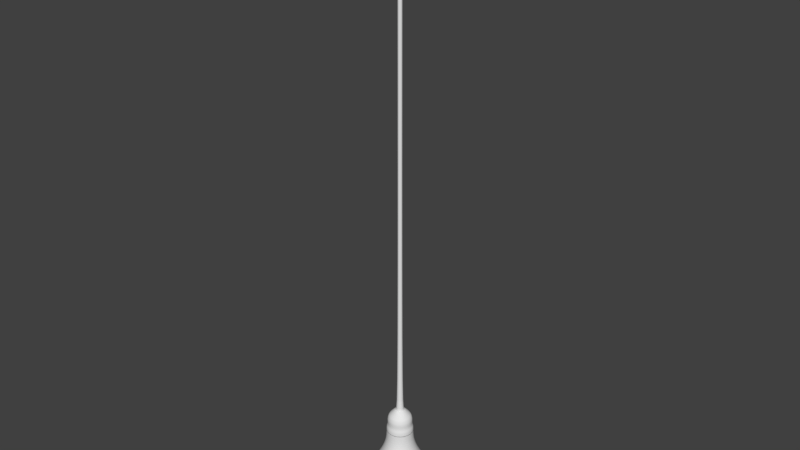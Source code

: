# Source: Bulb.blend  (saved by Blender 2.79.0; exported with 4.5.12 LTS)
import bpy
from mathutils import Matrix  # noqa: F401  (used for matrix-valued properties, if any)

bpy.ops.wm.read_factory_settings(use_empty=True)
scene = bpy.context.scene
scene.name = 'Scene'

# ---- collections
col_collection_1 = bpy.data.collections.new('Collection 1'); scene.collection.children.link(col_collection_1)

# ---- world
world_world = bpy.data.worlds.new('World'); scene.world = world_world
world_world.color = (0.05088, 0.05088, 0.05088)
world_world.use_sun_shadow = False
world_world.sun_shadow_jitter_overblur = 0.0
world_world.cycles.sampling_method = 'MANUAL'

# ---- meshes
me_sphere_005 = bpy.data.meshes.new('Sphere.005')
me_sphere_005.from_pydata([(0.2233, 0.5392, 2.332), (0.4127, 0.4127, 2.332), (0.5392, 0.2233, 2.332), (0.5836, 1.128e-07, 2.332), (0.5392, -0.2233, 2.332), (0.4127, -0.4127, 2.332), (0.2233, -0.5392, 2.332), (-1.185e-07, -0.5836, 2.332), (-0.2233, -0.5392, 2.332), (-0.4127, -0.4127, 2.332), (-0.5392, -0.2233, 2.332), (-0.5836, 2.947e-07, 2.332), (-0.5392, 0.2233, 2.332), (-0.4127, 0.4127, 2.332), (-0.2233, 0.5392, 2.332), (1.542e-07, 0.5836, 2.332), (0.1144, 0.2763, 3.291), (0.2114, 0.2114, 3.291), (0.2763, 0.1144, 3.291), (0.299, 1.379e-07, 3.291), (0.2763, -0.1144, 3.291), (0.2114, -0.2114, 3.291), (0.1144, -0.2763, 3.291), (3.622e-07, -0.299, 3.291), (-0.1144, -0.2763, 3.291), (-0.2114, -0.2114, 3.291), (-0.2763, -0.1144, 3.291), (-0.299, 2.311e-07, 3.291), (-0.2763, 0.1144, 3.291), (-0.2114, 0.2114, 3.291), (-0.1144, 0.2763, 3.291), (5.02e-07, 0.299, 3.291), (0.2226, -0.5373, 2.499), (0.2048, -0.4944, 2.693), (0.2064, -0.4983, 2.896), (0.1825, -0.4406, 3.1), (2.464e-07, -0.4769, 3.1), (1.412e-07, -0.5394, 2.896), (5.271e-08, -0.5352, 2.693), (-4.4e-08, -0.5816, 2.499), (0.4112, 0.4112, 2.499), (0.3784, 0.3784, 2.693), (0.3814, 0.3814, 2.896), (0.3372, 0.3372, 3.1), (0.4406, 0.1825, 3.1), (0.4983, 0.2064, 2.896), (0.4944, 0.2048, 2.693), (0.5373, 0.2226, 2.499), (0.4112, -0.4112, 2.499), (0.3784, -0.3784, 2.693), (0.3814, -0.3814, 2.896), (0.3372, -0.3372, 3.1), (-0.5816, 2.936e-07, 2.499), (-0.5352, 2.834e-07, 2.693), (-0.5394, 2.841e-07, 2.896), (-0.4769, 2.702e-07, 3.1), (-0.4406, 0.1825, 3.1), (-0.4983, 0.2064, 2.896), (-0.4944, 0.2048, 2.693), (-0.5373, 0.2226, 2.499), (0.4769, 1.217e-07, 3.1), (0.5394, 1.161e-07, 2.896), (0.5352, 1.167e-07, 2.693), (0.5816, 1.125e-07, 2.499), (-0.2226, -0.5373, 2.499), (-0.2048, -0.4944, 2.693), (-0.2064, -0.4983, 2.896), (-0.1825, -0.4406, 3.1), (-0.3372, -0.3372, 3.1), (-0.3814, -0.3814, 2.896), (-0.3784, -0.3784, 2.693), (-0.4112, -0.4112, 2.499), (-0.3372, 0.3372, 3.1), (-0.3814, 0.3814, 2.896), (-0.3784, 0.3784, 2.693), (-0.4112, 0.4112, 2.499), (-0.2226, 0.5373, 2.499), (-0.2048, 0.4944, 2.693), (-0.2064, 0.4983, 2.896), (-0.1825, 0.4406, 3.1), (4.692e-07, 0.4769, 3.1), (3.932e-07, 0.5394, 2.896), (3.028e-07, 0.5352, 2.693), (2.278e-07, 0.5816, 2.499), (0.4406, -0.1825, 3.1), (0.4983, -0.2064, 2.896), (0.4944, -0.2048, 2.693), (0.5373, -0.2226, 2.499), (0.1825, 0.4406, 3.1), (0.2064, 0.4983, 2.896), (0.2048, 0.4944, 2.693), (0.2226, 0.5373, 2.499), (-0.4406, -0.1825, 3.1), (-0.4983, -0.2064, 2.896), (-0.4944, -0.2048, 2.693), (-0.5373, -0.2226, 2.499), (0.07101, 0.1714, 3.392), (0.1312, 0.1312, 3.392), (0.1714, 0.07101, 3.392), (0.1855, 1.478e-07, 3.392), (0.1714, -0.07101, 3.392), (0.1312, -0.1312, 3.392), (0.07101, -0.1714, 3.392), (4.015e-07, -0.1855, 3.392), (-0.07101, -0.1714, 3.392), (-0.1312, -0.1312, 3.392), (-0.1714, -0.07101, 3.392), (-0.1855, 2.056e-07, 3.392), (-0.1714, 0.07101, 3.392), (-0.1312, 0.1312, 3.392), (-0.07101, 0.1714, 3.392), (4.882e-07, 0.1855, 3.392), (0.2096, -0.5061, 2.6), (8.579e-09, -0.5478, 2.6), (0.3874, 0.3874, 2.6), (0.5061, 0.2096, 2.6), (0.3874, -0.3874, 2.6), (-0.5478, 2.862e-07, 2.6), (-0.5061, 0.2096, 2.6), (0.5478, 1.155e-07, 2.6), (-0.2096, -0.5061, 2.6), (-0.3874, -0.3874, 2.6), (-0.3874, 0.3874, 2.6), (-0.2096, 0.5061, 2.6), (2.646e-07, 0.5478, 2.6), (0.5061, -0.2096, 2.6), (0.2096, 0.5061, 2.6), (-0.5061, -0.2096, 2.6), (0.2059, -0.4972, 2.793), (9.604e-08, -0.5381, 2.793), (0.3805, 0.3805, 2.793), (0.4972, 0.2059, 2.793), (0.3805, -0.3805, 2.793), (-0.5381, 2.84e-07, 2.793), (-0.4972, 0.2059, 2.793), (0.5381, 1.164e-07, 2.793), (-0.2059, -0.4972, 2.793), (-0.3805, -0.3805, 2.793), (-0.3805, 0.3805, 2.793), (-0.2059, 0.4972, 2.793), (3.475e-07, 0.5381, 2.793), (0.4972, -0.2059, 2.793), (0.2059, 0.4972, 2.793), (-0.4972, -0.2059, 2.793), (0.1968, -0.4752, 2.997), (1.92e-07, -0.5143, 2.997), (0.3637, 0.3637, 2.997), (0.4752, 0.1968, 2.997), (0.3637, -0.3637, 2.997), (-0.5143, 2.785e-07, 2.997), (-0.4752, 0.1968, 2.997), (0.5143, 1.183e-07, 2.997), (-0.1968, -0.4752, 2.997), (-0.3637, -0.3637, 2.997), (-0.3637, 0.3637, 2.997), (-0.1968, 0.4752, 2.997), (4.324e-07, 0.5143, 2.997), (0.4752, -0.1968, 2.997), (0.1968, 0.4752, 2.997), (-0.4752, -0.1968, 2.997), (0.03313, 0.07998, 3.392), (0.06121, 0.06121, 3.392), (0.07998, 0.03313, 3.392), (0.08657, 1.549e-07, 3.392), (0.07998, -0.03313, 3.392), (0.06121, -0.06121, 3.392), (0.03313, -0.07998, 3.392), (4.269e-07, -0.08657, 3.392), (-0.03313, -0.07998, 3.392), (-0.06121, -0.06121, 3.392), (-0.07998, -0.03313, 3.392), (-0.08657, 1.819e-07, 3.392), (-0.07998, 0.03313, 3.392), (-0.06121, 0.06121, 3.392), (-0.03313, 0.07998, 3.392), (4.674e-07, 0.08657, 3.392), (0.03312, 0.07998, 25.13), (0.0612, 0.06121, 25.13), (0.07997, 0.03313, 25.13), (0.08656, 1.549e-07, 25.13), (0.07997, -0.03313, 25.13), (0.0612, -0.06121, 25.13), (0.03312, -0.07998, 25.13), (-8.536e-06, -0.08657, 25.13), (-0.03314, -0.07998, 25.13), (-0.06122, -0.06121, 25.13), (-0.07999, -0.03313, 25.13), (-0.08658, 1.819e-07, 25.13), (-0.07999, 0.03313, 25.13), (-0.06122, 0.06121, 25.13), (-0.03314, 0.07998, 25.13), (-8.496e-06, 0.08657, 25.13), (-1.185e-07, -0.5836, 2.332), (0.5392, 0.2233, 2.332), (-0.5392, 0.2233, 2.332), (0.5836, 1.128e-07, 2.332), (-0.4127, -0.4127, 2.332), (-0.4127, 0.4127, 2.332), (1.542e-07, 0.5836, 2.332), (0.5392, -0.2233, 2.332), (0.2233, 0.5392, 2.332), (-0.5392, -0.2233, 2.332), (0.2233, -0.5392, 2.332), (0.4127, 0.4127, 2.332), (0.4127, -0.4127, 2.332), (-0.5836, 2.947e-07, 2.332), (-0.2233, -0.5392, 2.332), (-0.2233, 0.5392, 2.332), (-0.06122, 0.06121, 25.07), (-0.03313, 0.07998, 25.07), (0.03312, -0.07998, 25.07), (-4.055e-06, -0.08657, 25.07), (-4.014e-06, 0.08657, 25.07), (-0.03313, -0.07998, 25.07), (0.03312, 0.07998, 25.07), (0.06121, 0.06121, 25.07), (-0.06122, -0.06121, 25.07), (0.07997, 0.03313, 25.07), (-0.07998, -0.03313, 25.07), (0.08656, 1.549e-07, 25.07), (-0.08657, 1.819e-07, 25.07), (0.07997, -0.03313, 25.07), (-0.07998, 0.03313, 25.07), (0.06121, -0.06121, 25.07)], [], [(36, 35, 22, 23), (21, 20, 100, 101), (44, 43, 17, 18), (35, 51, 21, 22), (56, 55, 27, 28), (60, 44, 18, 19), (68, 67, 24, 25), (72, 56, 28, 29), (67, 36, 23, 24), (80, 79, 30, 31), (84, 60, 19, 20), (79, 72, 29, 30), (88, 80, 31, 16), (51, 84, 20, 21), (92, 68, 25, 26), (55, 92, 26, 27), (43, 88, 16, 17), (203, 200, 91, 40), (114, 126, 90, 41), (130, 142, 89, 42), (146, 158, 88, 43), (205, 201, 95, 52), (117, 127, 94, 53), (133, 143, 93, 54), (149, 159, 92, 55), (201, 196, 71, 95), (127, 121, 70, 94), (143, 137, 69, 93), (159, 153, 68, 92), (204, 199, 87, 48), (116, 125, 86, 49), (132, 141, 85, 50), (148, 157, 84, 51), (200, 198, 83, 91), (126, 124, 82, 90), (142, 140, 81, 89), (158, 156, 80, 88), (207, 197, 75, 76), (123, 122, 74, 77), (139, 138, 73, 78), (155, 154, 72, 79), (199, 195, 63, 87), (125, 119, 62, 86), (141, 135, 61, 85), (157, 151, 60, 84), (198, 207, 76, 83), (124, 123, 77, 82), (140, 139, 78, 81), (156, 155, 79, 80), (206, 192, 39, 64), (120, 113, 38, 65), (136, 129, 37, 66), (152, 145, 36, 67), (197, 194, 59, 75), (122, 118, 58, 74), (138, 134, 57, 73), (154, 150, 56, 72), (196, 206, 64, 71), (121, 120, 65, 70), (137, 136, 66, 69), (153, 152, 67, 68), (195, 193, 47, 63), (119, 115, 46, 62), (135, 131, 45, 61), (151, 147, 44, 60), (194, 205, 52, 59), (118, 117, 53, 58), (134, 133, 54, 57), (150, 149, 55, 56), (202, 204, 48, 32), (112, 116, 49, 33), (128, 132, 50, 34), (144, 148, 51, 35), (193, 203, 40, 47), (115, 114, 41, 46), (131, 130, 42, 45), (147, 146, 43, 44), (192, 202, 32, 39), (113, 112, 33, 38), (129, 128, 34, 37), (145, 144, 35, 36), (97, 96, 160, 161), (29, 28, 108, 109), (22, 21, 101, 102), (30, 29, 109, 110), (23, 22, 102, 103), (31, 30, 110, 111), (24, 23, 103, 104), (17, 16, 96, 97), (16, 31, 111, 96), (25, 24, 104, 105), (18, 17, 97, 98), (26, 25, 105, 106), (19, 18, 98, 99), (27, 26, 106, 107), (20, 19, 99, 100), (28, 27, 107, 108), (39, 32, 112, 113), (47, 40, 114, 115), (32, 48, 116, 112), (59, 52, 117, 118), (63, 47, 115, 119), (71, 64, 120, 121), (75, 59, 118, 122), (64, 39, 113, 120), (83, 76, 123, 124), (87, 63, 119, 125), (76, 75, 122, 123), (91, 83, 124, 126), (48, 87, 125, 116), (95, 71, 121, 127), (52, 95, 127, 117), (40, 91, 126, 114), (38, 33, 128, 129), (46, 41, 130, 131), (33, 49, 132, 128), (58, 53, 133, 134), (62, 46, 131, 135), (70, 65, 136, 137), (74, 58, 134, 138), (65, 38, 129, 136), (82, 77, 139, 140), (86, 62, 135, 141), (77, 74, 138, 139), (90, 82, 140, 142), (49, 86, 141, 132), (94, 70, 137, 143), (53, 94, 143, 133), (41, 90, 142, 130), (37, 34, 144, 145), (45, 42, 146, 147), (34, 50, 148, 144), (57, 54, 149, 150), (61, 45, 147, 151), (69, 66, 152, 153), (73, 57, 150, 154), (66, 37, 145, 152), (81, 78, 155, 156), (85, 61, 151, 157), (78, 73, 154, 155), (89, 81, 156, 158), (50, 85, 157, 148), (93, 69, 153, 159), (54, 93, 159, 149), (42, 89, 158, 146), (1, 2, 3, 4, 5, 6, 7, 8, 9, 10, 11, 12, 13, 14, 15, 0), (209, 208, 189, 190), (96, 111, 175, 160), (105, 104, 168, 169), (98, 97, 161, 162), (106, 105, 169, 170), (99, 98, 162, 163), (107, 106, 170, 171), (100, 99, 163, 164), (108, 107, 171, 172), (101, 100, 164, 165), (109, 108, 172, 173), (102, 101, 165, 166), (110, 109, 173, 174), (103, 102, 166, 167), (111, 110, 174, 175), (104, 103, 167, 168), (177, 176, 191, 190, 189, 188, 187, 186, 185, 184, 183, 182, 181, 180, 179, 178), (211, 210, 182, 183), (212, 209, 190, 191), (213, 211, 183, 184), (215, 214, 176, 177), (214, 212, 191, 176), (216, 213, 184, 185), (217, 215, 177, 178), (218, 216, 185, 186), (219, 217, 178, 179), (220, 218, 186, 187), (221, 219, 179, 180), (222, 220, 187, 188), (223, 221, 180, 181), (208, 222, 188, 189), (210, 223, 181, 182), (7, 6, 202, 192), (2, 1, 203, 193), (6, 5, 204, 202), (12, 11, 205, 194), (3, 2, 193, 195), (9, 8, 206, 196), (13, 12, 194, 197), (8, 7, 192, 206), (15, 14, 207, 198), (4, 3, 195, 199), (14, 13, 197, 207), (0, 15, 198, 200), (5, 4, 199, 204), (10, 9, 196, 201), (11, 10, 201, 205), (1, 0, 200, 203), (166, 165, 223, 210), (173, 172, 222, 208), (165, 164, 221, 223), (172, 171, 220, 222), (164, 163, 219, 221), (171, 170, 218, 220), (163, 162, 217, 219), (170, 169, 216, 218), (162, 161, 215, 217), (169, 168, 213, 216), (160, 175, 212, 214), (161, 160, 214, 215), (168, 167, 211, 213), (175, 174, 209, 212), (167, 166, 210, 211), (174, 173, 208, 209)])
me_sphere_005.use_remesh_preserve_volume = False
me_sphere_005.use_remesh_preserve_attributes = False
me_sphere_005.use_mirror_vertex_groups = False
me_sphere_005.update()
me_sphere_004 = bpy.data.meshes.new('Sphere.004')
me_sphere_004.from_pydata([(1.912e-09, 1.115, 0.7071), (2.311e-09, 1.21, 0.3827), (1.222e-09, 1.075, -0.3827), (0.0, 0.3827, -0.9239), (0.2233, 0.5392, 2.332), (0.4267, 1.03, 0.7071), (0.4632, 1.118, 0.3827), (0.4602, 1.111, -4.371e-08), (0.4115, 0.9935, -0.3827), (0.3125, 0.7543, -0.7071), (0.1464, 0.3536, -0.9239), (0.4127, 0.4127, 2.332), (0.7885, 0.7885, 0.7071), (0.8559, 0.8559, 0.3827), (0.8503, 0.8503, -4.371e-08), (0.7604, 0.7604, -0.3827), (0.5774, 0.5774, -0.7071), (0.2706, 0.2706, -0.9239), (0.5392, 0.2233, 2.332), (1.03, 0.4267, 0.7071), (1.118, 0.4632, 0.3827), (1.111, 0.4602, -4.371e-08), (0.9935, 0.4115, -0.3827), (0.7543, 0.3125, -0.7071), (0.3536, 0.1464, -0.9239), (0.5836, 1.128e-07, 2.332), (1.115, -2.401e-08, 0.7071), (1.21, -5.541e-08, 0.3827), (1.203, -3.371e-08, -4.371e-08), (1.075, -2.266e-08, -0.3827), (0.8165, 5.069e-08, -0.7071), (0.3827, 5.62e-08, -0.9239), (0.5392, -0.2233, 2.332), (1.03, -0.4267, 0.7071), (1.118, -0.4632, 0.3827), (1.111, -0.4602, -4.371e-08), (0.9935, -0.4115, -0.3827), (0.7543, -0.3125, -0.7071), (0.3536, -0.1464, -0.9239), (0.4127, -0.4127, 2.332), (0.7885, -0.7885, 0.7071), (0.8559, -0.8559, 0.3827), (0.8503, -0.8503, -4.371e-08), (0.7604, -0.7604, -0.3827), (0.5774, -0.5774, -0.7071), (0.2706, -0.2706, -0.9239), (0.2233, -0.5392, 2.332), (0.4267, -1.03, 0.7071), (0.4632, -1.118, 0.3827), (0.4602, -1.111, -4.371e-08), (0.4115, -0.9935, -0.3827), (0.3125, -0.7543, -0.7071), (0.1464, -0.3536, -0.9239), (-1.185e-07, -0.5836, 2.332), (-4.182e-07, -1.115, 0.7071), (-3.857e-07, -1.21, 0.3827), (-4.026e-07, -1.203, -4.371e-08), (-3.436e-07, -1.075, -0.3827), (-3.163e-07, -0.8165, -0.7071), (-1.621e-07, -0.3827, -0.9239), (-0.2233, -0.5392, 2.332), (-0.4267, -1.03, 0.7071), (-0.4632, -1.118, 0.3827), (-0.4602, -1.111, -4.371e-08), (-0.4115, -0.9935, -0.3827), (-0.3125, -0.7543, -0.7071), (-0.1464, -0.3536, -0.9239), (-0.4127, -0.4127, 2.332), (-0.7885, -0.7885, 0.7071), (-0.8559, -0.8559, 0.3827), (-0.8503, -0.8503, -4.371e-08), (-0.7604, -0.7604, -0.3827), (-0.5774, -0.5774, -0.7071), (-0.2706, -0.2706, -0.9239), (-0.5392, -0.2233, 2.332), (-1.03, -0.4267, 0.7071), (-1.118, -0.4632, 0.3827), (-1.111, -0.4602, -4.371e-08), (-0.9935, -0.4115, -0.3827), (-0.7543, -0.3125, -0.7071), (-0.3536, -0.1464, -0.9239), (-0.5836, 2.947e-07, 2.332), (-1.115, 6.34e-07, 0.7071), (-1.21, 6.083e-07, 0.3827), (-1.203, 6.831e-07, -4.371e-08), (-1.075, 5.671e-07, -0.3827), (-0.8165, 5.325e-07, -0.7071), (-0.3827, 3.393e-07, -0.9239), (-0.5392, 0.2233, 2.332), (-1.03, 0.4267, 0.7071), (-1.118, 0.4632, 0.3827), (-1.111, 0.4602, -4.371e-08), (-0.9935, 0.4115, -0.3827), (-0.7543, 0.3125, -0.7071), (-0.3536, 0.1464, -0.9239), (-0.4127, 0.4127, 2.332), (-0.7885, 0.7885, 0.7071), (-0.8559, 0.8559, 0.3827), (-0.8503, 0.8503, -4.371e-08), (-0.7604, 0.7604, -0.3827), (-0.5774, 0.5774, -0.7071), (-0.2706, 0.2706, -0.9239), (-0.2233, 0.5392, 2.332), (-0.4267, 1.03, 0.7071), (-0.4632, 1.118, 0.3827), (-0.4602, 1.111, -4.371e-08), (-0.4115, 0.9935, -0.3827), (-0.3125, 0.7543, -0.7071), (-0.1464, 0.3536, -0.9239), (1.542e-07, 0.5836, 2.332), (7.801e-07, 1.203, -4.371e-08), (4.924e-07, 0.8165, -0.7071), (0.0, 1.51e-07, -1.0), (0.2271, 0.5482, 1.929), (0.2655, 0.6409, 1.522), (0.3346, 0.8078, 1.115), (0.4196, 0.4196, 1.929), (0.4905, 0.4905, 1.522), (0.6182, 0.6182, 1.115), (0.5482, 0.2271, 1.929), (0.6409, 0.2655, 1.522), (0.8078, 0.3346, 1.115), (0.5934, 9.646e-08, 1.929), (0.6937, 7.54e-08, 1.522), (0.8743, 3.072e-08, 1.115), (0.5482, -0.2271, 1.929), (0.6409, -0.2655, 1.522), (0.8078, -0.3346, 1.115), (0.4196, -0.4196, 1.929), (0.4905, -0.4905, 1.522), (0.6182, -0.6182, 1.115), (0.2271, -0.5482, 1.929), (0.2655, -0.6409, 1.522), (0.3346, -0.8078, 1.115), (-1.554e-07, -0.5934, 1.929), (-2.178e-07, -0.6937, 1.522), (-2.995e-07, -0.8743, 1.115), (-0.2271, -0.5482, 1.929), (-0.2655, -0.6409, 1.522), (-0.3346, -0.8078, 1.115), (-0.4196, -0.4196, 1.929), (-0.4905, -0.4905, 1.522), (-0.6182, -0.6182, 1.115), (-0.5482, -0.2271, 1.929), (-0.6409, -0.2655, 1.522), (-0.8078, -0.3346, 1.115), (-0.5934, 3.443e-07, 1.929), (-0.6937, 4.169e-07, 1.522), (-0.8743, 5.094e-07, 1.115), (-0.5482, 0.2271, 1.929), (-0.6409, 0.2655, 1.522), (-0.8078, 0.3346, 1.115), (-0.4196, 0.4196, 1.929), (-0.4905, 0.4905, 1.522), (-0.6182, 0.6182, 1.115), (-0.2271, 0.5482, 1.929), (-0.2655, 0.6409, 1.522), (-0.3346, 0.8078, 1.115), (1.014e-07, 0.5934, 1.929), (6.563e-08, 0.6937, 1.522), (4.198e-08, 0.8743, 1.115)], [], [(112, 3, 10), (111, 2, 8, 9), (110, 1, 6, 7), (158, 109, 4, 113), (3, 111, 9, 10), (2, 110, 7, 8), (1, 0, 5, 6), (7, 6, 13, 14), (113, 4, 11, 116), (10, 9, 16, 17), (8, 7, 14, 15), (6, 5, 12, 13), (112, 10, 17), (9, 8, 15, 16), (17, 16, 23, 24), (15, 14, 21, 22), (13, 12, 19, 20), (112, 17, 24), (16, 15, 22, 23), (14, 13, 20, 21), (116, 11, 18, 119), (20, 19, 26, 27), (112, 24, 31), (23, 22, 29, 30), (21, 20, 27, 28), (119, 18, 25, 122), (24, 23, 30, 31), (22, 21, 28, 29), (112, 31, 38), (30, 29, 36, 37), (28, 27, 34, 35), (122, 25, 32, 125), (31, 30, 37, 38), (29, 28, 35, 36), (27, 26, 33, 34), (125, 32, 39, 128), (38, 37, 44, 45), (36, 35, 42, 43), (34, 33, 40, 41), (112, 38, 45), (37, 36, 43, 44), (35, 34, 41, 42), (45, 44, 51, 52), (43, 42, 49, 50), (41, 40, 47, 48), (112, 45, 52), (44, 43, 50, 51), (42, 41, 48, 49), (128, 39, 46, 131), (112, 52, 59), (51, 50, 57, 58), (49, 48, 55, 56), (131, 46, 53, 134), (52, 51, 58, 59), (50, 49, 56, 57), (48, 47, 54, 55), (58, 57, 64, 65), (56, 55, 62, 63), (134, 53, 60, 137), (59, 58, 65, 66), (57, 56, 63, 64), (55, 54, 61, 62), (112, 59, 66), (66, 65, 72, 73), (64, 63, 70, 71), (62, 61, 68, 69), (112, 66, 73), (65, 64, 71, 72), (63, 62, 69, 70), (137, 60, 67, 140), (71, 70, 77, 78), (69, 68, 75, 76), (112, 73, 80), (72, 71, 78, 79), (70, 69, 76, 77), (140, 67, 74, 143), (73, 72, 79, 80), (112, 80, 87), (79, 78, 85, 86), (77, 76, 83, 84), (143, 74, 81, 146), (80, 79, 86, 87), (78, 77, 84, 85), (76, 75, 82, 83), (84, 83, 90, 91), (146, 81, 88, 149), (87, 86, 93, 94), (85, 84, 91, 92), (83, 82, 89, 90), (112, 87, 94), (86, 85, 92, 93), (94, 93, 100, 101), (92, 91, 98, 99), (90, 89, 96, 97), (112, 94, 101), (93, 92, 99, 100), (91, 90, 97, 98), (149, 88, 95, 152), (97, 96, 103, 104), (112, 101, 108), (100, 99, 106, 107), (98, 97, 104, 105), (152, 95, 102, 155), (101, 100, 107, 108), (99, 98, 105, 106), (112, 108, 3), (107, 106, 2, 111), (105, 104, 1, 110), (155, 102, 109, 158), (108, 107, 111, 3), (106, 105, 110, 2), (104, 103, 0, 1), (103, 157, 160, 0), (157, 156, 159, 160), (156, 155, 158, 159), (96, 154, 157, 103), (154, 153, 156, 157), (153, 152, 155, 156), (89, 151, 154, 96), (151, 150, 153, 154), (150, 149, 152, 153), (82, 148, 151, 89), (148, 147, 150, 151), (147, 146, 149, 150), (75, 145, 148, 82), (145, 144, 147, 148), (144, 143, 146, 147), (68, 142, 145, 75), (142, 141, 144, 145), (141, 140, 143, 144), (61, 139, 142, 68), (139, 138, 141, 142), (138, 137, 140, 141), (54, 136, 139, 61), (136, 135, 138, 139), (135, 134, 137, 138), (47, 133, 136, 54), (133, 132, 135, 136), (132, 131, 134, 135), (40, 130, 133, 47), (130, 129, 132, 133), (129, 128, 131, 132), (33, 127, 130, 40), (127, 126, 129, 130), (126, 125, 128, 129), (26, 124, 127, 33), (124, 123, 126, 127), (123, 122, 125, 126), (19, 121, 124, 26), (121, 120, 123, 124), (120, 119, 122, 123), (12, 118, 121, 19), (118, 117, 120, 121), (117, 116, 119, 120), (5, 115, 118, 12), (115, 114, 117, 118), (114, 113, 116, 117), (0, 160, 115, 5), (160, 159, 114, 115), (159, 158, 113, 114)])
me_sphere_004.use_remesh_preserve_volume = False
me_sphere_004.use_remesh_preserve_attributes = False
me_sphere_004.use_mirror_vertex_groups = False
me_sphere_004.update()

# ---- objects
ob_sphere_001 = bpy.data.objects.new('Sphere.001', me_sphere_005)
ob_sphere = bpy.data.objects.new('Sphere', me_sphere_004)

# ---- transforms, parenting, visibility, modifiers, constraints
ob_sphere_001.location = (0.0, 0.0, 0.0)
ob_sphere_001.lineart.crease_threshold = 0.0
_m = ob_sphere_001.modifiers.new('Subsurf', 'SUBSURF')
_m.uv_smooth = 'PRESERVE_CORNERS'
_m.quality = 2
_m.show_only_control_edges = False
ob_sphere.location = (0.0, 0.0, 0.0)
ob_sphere.lineart.crease_threshold = 0.0
_m = ob_sphere.modifiers.new('Subsurf', 'SUBSURF')
_m.uv_smooth = 'PRESERVE_CORNERS'
_m.quality = 2
_m.show_only_control_edges = False

# ---- collection membership
col_collection_1.objects.link(ob_sphere_001)
col_collection_1.objects.link(ob_sphere)

# ---- scene / render settings (as saved in the file)
scene.frame_start = 1; scene.frame_end = 250; scene.frame_set(1)
scene.render.engine = 'BLENDER_EEVEE_NEXT'
scene.render.resolution_percentage = 50
scene.render.dither_intensity = 0.0
scene.cycles.use_denoising = False
scene.cycles.samples = 128
scene.cycles.sampling_pattern = 'TABULATED_SOBOL'
scene.cycles.use_adaptive_sampling = False
scene.cycles.use_light_tree = False
scene.cycles.blur_glossy = 0.0
scene.cycles.sample_clamp_indirect = 0.0
scene.view_settings.view_transform = 'Standard'
bpy.context.view_layer.update()

# ---- added for rendering (the .blend has no active camera and no usable light): camera, sun
cam_auto = bpy.data.cameras.new('AutoCamera')
cam_auto.lens = 50.0
cam_auto.sensor_width = 36.0
cam_auto.clip_end = 1000.0
ob_auto_camera = bpy.data.objects.new('AutoCamera', cam_auto)
scene.collection.objects.link(ob_auto_camera)
ob_auto_camera.location = (24.3837, -29.2604, 31.5725)
ob_auto_camera.rotation_euler = (1.09748, -7.21219e-08, 0.694738)
scene.camera = ob_auto_camera
light_auto_sun = bpy.data.lights.new('AutoSun', 'SUN')
light_auto_sun.energy = 3.0
light_auto_sun.angle = 0.0523599
ob_auto_sun = bpy.data.objects.new('AutoSun', light_auto_sun)
scene.collection.objects.link(ob_auto_sun)
ob_auto_sun.rotation_euler = (0.872665, 0.174533, 0.523599)
bpy.context.view_layer.update()
